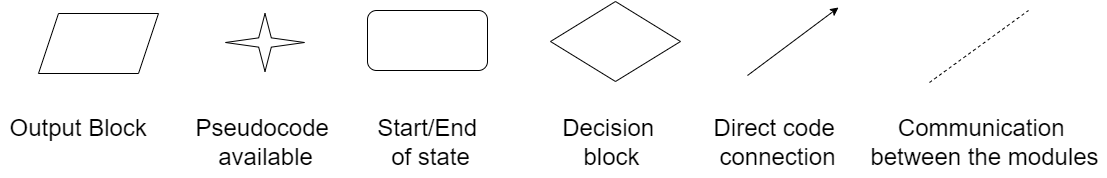

The diagram above was exported from draw.io. Its source (the exported page's mxGraphModel, read from the mxfile embedded in the PNG):
<mxGraphModel dx="1522" dy="786" grid="0" gridSize="10" guides="1" tooltips="1" connect="1" arrows="1" fold="1" page="0" pageScale="1" pageWidth="827" pageHeight="1169" math="0" shadow="0">
  <root>
    <mxCell id="0" />
    <mxCell id="1" parent="0" />
    <mxCell id="J9Blevc0-pHF61ifBwmj-1" value="" style="shape=parallelogram;perimeter=parallelogramPerimeter;whiteSpace=wrap;html=1;fixedSize=1;" vertex="1" parent="1">
      <mxGeometry x="-241" y="171" width="120" height="60" as="geometry" />
    </mxCell>
    <mxCell id="J9Blevc0-pHF61ifBwmj-2" value="" style="verticalLabelPosition=bottom;verticalAlign=top;html=1;shape=mxgraph.basic.4_point_star_2;dx=0.84;" vertex="1" parent="1">
      <mxGeometry x="-54" y="171" width="79" height="58" as="geometry" />
    </mxCell>
    <mxCell id="J9Blevc0-pHF61ifBwmj-3" value="" style="rounded=1;whiteSpace=wrap;html=1;" vertex="1" parent="1">
      <mxGeometry x="88" y="168" width="120" height="60" as="geometry" />
    </mxCell>
    <mxCell id="J9Blevc0-pHF61ifBwmj-4" value="" style="rhombus;whiteSpace=wrap;html=1;" vertex="1" parent="1">
      <mxGeometry x="271" y="159" width="130" height="80" as="geometry" />
    </mxCell>
    <mxCell id="J9Blevc0-pHF61ifBwmj-5" value="" style="endArrow=classic;html=1;rounded=0;" edge="1" parent="1">
      <mxGeometry width="50" height="50" relative="1" as="geometry">
        <mxPoint x="468" y="233" as="sourcePoint" />
        <mxPoint x="559" y="165" as="targetPoint" />
      </mxGeometry>
    </mxCell>
    <mxCell id="J9Blevc0-pHF61ifBwmj-6" value="" style="endArrow=none;dashed=1;html=1;rounded=0;" edge="1" parent="1">
      <mxGeometry width="50" height="50" relative="1" as="geometry">
        <mxPoint x="650" y="240" as="sourcePoint" />
        <mxPoint x="749" y="168" as="targetPoint" />
      </mxGeometry>
    </mxCell>
    <mxCell id="J9Blevc0-pHF61ifBwmj-7" value="&lt;font style=&quot;font-size: 24px;&quot;&gt;Output Block&amp;nbsp;&lt;/font&gt;" style="text;html=1;align=center;verticalAlign=middle;resizable=0;points=[];autosize=1;strokeColor=none;fillColor=none;" vertex="1" parent="1">
      <mxGeometry x="-279" y="265" width="162" height="41" as="geometry" />
    </mxCell>
    <mxCell id="J9Blevc0-pHF61ifBwmj-8" value="&lt;span style=&quot;font-size: 24px;&quot;&gt;Pseudocode&amp;nbsp;&lt;/span&gt;&lt;div&gt;&lt;span style=&quot;font-size: 24px;&quot;&gt;available&lt;/span&gt;&lt;/div&gt;" style="text;html=1;align=center;verticalAlign=middle;resizable=0;points=[];autosize=1;strokeColor=none;fillColor=none;" vertex="1" parent="1">
      <mxGeometry x="-94" y="265" width="160" height="70" as="geometry" />
    </mxCell>
    <mxCell id="J9Blevc0-pHF61ifBwmj-9" value="&lt;span style=&quot;font-size: 24px;&quot;&gt;Start/End&amp;nbsp;&lt;/span&gt;&lt;div&gt;&lt;span style=&quot;font-size: 24px;&quot;&gt;of state&lt;/span&gt;&lt;/div&gt;" style="text;html=1;align=center;verticalAlign=middle;resizable=0;points=[];autosize=1;strokeColor=none;fillColor=none;rotation=0;" vertex="1" parent="1">
      <mxGeometry x="88" y="265" width="125" height="70" as="geometry" />
    </mxCell>
    <mxCell id="J9Blevc0-pHF61ifBwmj-10" value="&lt;span style=&quot;font-size: 24px;&quot;&gt;Decision&amp;nbsp;&lt;/span&gt;&lt;div&gt;&lt;span style=&quot;font-size: 24px;&quot;&gt;block&lt;/span&gt;&lt;/div&gt;" style="text;html=1;align=center;verticalAlign=middle;resizable=0;points=[];autosize=1;strokeColor=none;fillColor=none;rotation=0;" vertex="1" parent="1">
      <mxGeometry x="274" y="265" width="117" height="70" as="geometry" />
    </mxCell>
    <mxCell id="J9Blevc0-pHF61ifBwmj-11" value="&lt;span style=&quot;font-size: 24px;&quot;&gt;Direct code&amp;nbsp;&lt;/span&gt;&lt;div&gt;&lt;span style=&quot;font-size: 24px;&quot;&gt;connection&lt;/span&gt;&lt;/div&gt;" style="text;html=1;align=center;verticalAlign=middle;resizable=0;points=[];autosize=1;strokeColor=none;fillColor=none;rotation=0;" vertex="1" parent="1">
      <mxGeometry x="425" y="265" width="146" height="70" as="geometry" />
    </mxCell>
    <mxCell id="J9Blevc0-pHF61ifBwmj-12" value="&lt;span style=&quot;font-size: 24px;&quot;&gt;Communication&amp;nbsp;&lt;/span&gt;&lt;div&gt;&lt;span style=&quot;font-size: 24px;&quot;&gt;between the modules&lt;br&gt;&lt;/span&gt;&lt;/div&gt;" style="text;html=1;align=center;verticalAlign=middle;resizable=0;points=[];autosize=1;strokeColor=none;fillColor=none;rotation=0;" vertex="1" parent="1">
      <mxGeometry x="582" y="265" width="246" height="70" as="geometry" />
    </mxCell>
  </root>
</mxGraphModel>